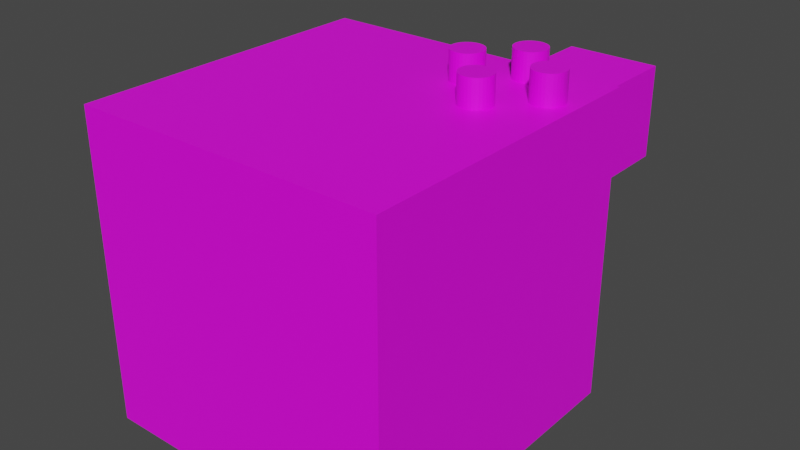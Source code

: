 # Source: controller.blend  (saved by Blender 2.93.21; exported with 4.5.12 LTS)
import bpy
from mathutils import Matrix  # noqa: F401  (used for matrix-valued properties, if any)

bpy.ops.wm.read_factory_settings(use_empty=True)
scene = bpy.context.scene
scene.name = 'Scene'

# ---- collections
col_buttons = bpy.data.collections.new('Buttons'); scene.collection.children.link(col_buttons)

# ---- images (referenced by path relative to the original .blend; pixels are not part of the script)
import os
ASSET_DIR = os.environ.get("B2B_ASSET_DIR", "")  # directory of the original .blend (textures are referenced by path, not embedded)
HERE = os.path.dirname(os.path.abspath(__file__))  # packed textures are extracted next to this script under _unpacked/

def load_image(name, relpath, width, height, colorspace="sRGB"):
    """Load a texture the original file referenced (path relative to the .blend, or extracted next to this script)."""
    p = next((c for c in (os.path.join(HERE, relpath), os.path.join(ASSET_DIR, relpath)) if relpath and os.path.exists(c)), "")
    if p:
        img = bpy.data.images.load(p, check_existing=True)
        img.name = name
    else:  # same state as the original file: an image datablock whose file is absent (Cycles renders it pink)
        img = bpy.data.images.new(name, width, height)
        img.source = "FILE"
        img.filepath = "//" + (relpath or name)
    img.colorspace_settings.name = colorspace
    return img
img_ds5_png = load_image('ds5.png', 'ds5.png', 1024, 1024, 'sRGB')

# ---- materials (node trees are filled in below, after node groups)
mat_ds4_texture = bpy.data.materials.new('DS4 Texture')
mat_ds4_texture.alpha_threshold = 0.0
mat_ds4_texture.use_transparent_shadow = False
mat_ds4_texture.line_color = (0.0, 0.0, 0.0, 1.0)

# ---- material node trees
mat_ds4_texture.use_nodes = True; mat_ds4_texture.node_tree.nodes.clear()
_N = mat_ds4_texture.node_tree.nodes; _L = mat_ds4_texture.node_tree.links
n0 = _N.new('ShaderNodeOutputMaterial'); n0.name = 'Material Output'; n0.location = (264, 281)
n1 = _N.new('ShaderNodeBsdfPrincipled'); n1.name = 'Principled BSDF'; n1.location = (-24, 287)
n1.distribution = 'GGX'
n1.subsurface_method = 'BURLEY'
n1.inputs[3].default_value = 1.45
n1.inputs[27].default_value = (0.0, 0.0, 0.0, 1.0)
n1.inputs[28].default_value = 1.0
n2 = _N.new('ShaderNodeTexImage'); n2.name = 'Image Texture'; n2.location = (-403, 246)
n2.image = img_ds5_png
_L.new(n1.outputs[0], n0.inputs[0])
_L.new(n2.outputs[0], n1.inputs[0])
n0.is_active_output = True

# ---- world
world_world = bpy.data.worlds.new('World'); scene.world = world_world
world_world.use_nodes = True; world_world.node_tree.nodes.clear()
_N = world_world.node_tree.nodes; _L = world_world.node_tree.links
n0 = _N.new('ShaderNodeOutputWorld'); n0.name = 'World Output'; n0.location = (300, 300)
n1 = _N.new('ShaderNodeBackground'); n1.name = 'Background'; n1.location = (10, 300)
n1.inputs[0].default_value = (0.05088, 0.05088, 0.05088, 1.0)
_L.new(n1.outputs[0], n0.inputs[0])
n0.is_active_output = True
world_world.color = (0.05088, 0.05088, 0.05088)
world_world.use_sun_shadow = False
world_world.sun_shadow_jitter_overblur = 0.0

# ---- meshes
me_cube = bpy.data.meshes.new('Cube')
me_cube.from_pydata([(1.0, 1.0, 1.0), (1.0, 1.0, -1.0), (1.0, -1.0, 1.0), (1.0, -1.0, -1.0), (-1.0, 1.0, 1.0), (-1.0, 1.0, -1.0), (-1.0, -1.0, 1.0), (-1.0, -1.0, -1.0)], [], [(0, 4, 6, 2), (3, 2, 6, 7), (7, 6, 4, 5), (5, 1, 3, 7), (1, 0, 2, 3), (5, 4, 0, 1)])
_uv = me_cube.uv_layers.new(name='UVMap')
_uv.uv.foreach_set('vector', [0.999, 1.1, -0.01494, 1.1, -0.01494, -0.1004, 0.999, -0.1004, 0.375, 0.75, 0.625, 0.75, 0.625, 1.0, 0.375, 1.0, 0.375, 0.0, 0.625, 0.0, 0.625, 0.25, 0.375, 0.25, 0.125, 0.5, 0.375, 0.5, 0.375, 0.75, 0.125, 0.75, 0.375, 0.5, 0.625, 0.5, 0.625, 0.75, 0.375, 0.75, 0.375, 0.25, 0.625, 0.25, 0.625, 0.5, 0.375, 0.5])
me_cube.materials.append(mat_ds4_texture)
me_cube.use_remesh_preserve_volume = False
me_cube.use_remesh_preserve_attributes = False
me_cube.use_mirror_vertex_groups = False
me_cube.update()
me_button = bpy.data.meshes.new('Button')
me_button.from_pydata([(0.0, 1.0, -1.0), (0.0, 1.0, 1.0), (0.1951, 0.9808, -1.0), (0.1951, 0.9808, 1.0), (0.3827, 0.9239, -1.0), (0.3827, 0.9239, 1.0), (0.5556, 0.8315, -1.0), (0.5556, 0.8315, 1.0), (0.7071, 0.7071, -1.0), (0.7071, 0.7071, 1.0), (0.8315, 0.5556, -1.0), (0.8315, 0.5556, 1.0), (0.9239, 0.3827, -1.0), (0.9239, 0.3827, 1.0), (0.9808, 0.1951, -1.0), (0.9808, 0.1951, 1.0), (1.0, -4.371e-08, -1.0), (1.0, -4.371e-08, 1.0), (0.9808, -0.1951, -1.0), (0.9808, -0.1951, 1.0), (0.9239, -0.3827, -1.0), (0.9239, -0.3827, 1.0), (0.8315, -0.5556, -1.0), (0.8315, -0.5556, 1.0), (0.7071, -0.7071, -1.0), (0.7071, -0.7071, 1.0), (0.5556, -0.8315, -1.0), (0.5556, -0.8315, 1.0), (0.3827, -0.9239, -1.0), (0.3827, -0.9239, 1.0), (0.1951, -0.9808, -1.0), (0.1951, -0.9808, 1.0), (-8.742e-08, -1.0, -1.0), (-8.742e-08, -1.0, 1.0), (-0.1951, -0.9808, -1.0), (-0.1951, -0.9808, 1.0), (-0.3827, -0.9239, -1.0), (-0.3827, -0.9239, 1.0), (-0.5556, -0.8315, -1.0), (-0.5556, -0.8315, 1.0), (-0.7071, -0.7071, -1.0), (-0.7071, -0.7071, 1.0), (-0.8315, -0.5556, -1.0), (-0.8315, -0.5556, 1.0), (-0.9239, -0.3827, -1.0), (-0.9239, -0.3827, 1.0), (-0.9808, -0.1951, -1.0), (-0.9808, -0.1951, 1.0), (-1.0, 1.192e-08, -1.0), (-1.0, 1.192e-08, 1.0), (-0.9808, 0.1951, -1.0), (-0.9808, 0.1951, 1.0), (-0.9239, 0.3827, -1.0), (-0.9239, 0.3827, 1.0), (-0.8315, 0.5556, -1.0), (-0.8315, 0.5556, 1.0), (-0.7071, 0.7071, -1.0), (-0.7071, 0.7071, 1.0), (-0.5556, 0.8315, -1.0), (-0.5556, 0.8315, 1.0), (-0.3827, 0.9239, -1.0), (-0.3827, 0.9239, 1.0), (-0.1951, 0.9808, -1.0), (-0.1951, 0.9808, 1.0)], [], [(0, 1, 3, 2), (2, 3, 5, 4), (4, 5, 7, 6), (6, 7, 9, 8), (8, 9, 11, 10), (10, 11, 13, 12), (12, 13, 15, 14), (14, 15, 17, 16), (16, 17, 19, 18), (18, 19, 21, 20), (20, 21, 23, 22), (22, 23, 25, 24), (24, 25, 27, 26), (26, 27, 29, 28), (28, 29, 31, 30), (30, 31, 33, 32), (32, 33, 35, 34), (34, 35, 37, 36), (36, 37, 39, 38), (38, 39, 41, 40), (40, 41, 43, 42), (42, 43, 45, 44), (44, 45, 47, 46), (46, 47, 49, 48), (48, 49, 51, 50), (50, 51, 53, 52), (52, 53, 55, 54), (54, 55, 57, 56), (56, 57, 59, 58), (58, 59, 61, 60), (3, 1, 63, 61, 59, 57, 55, 53, 51, 49, 47, 45, 43, 41, 39, 37, 35, 33, 31, 29, 27, 25, 23, 21, 19, 17, 15, 13, 11, 9, 7, 5), (60, 61, 63, 62), (62, 63, 1, 0), (0, 2, 4, 6, 8, 10, 12, 14, 16, 18, 20, 22, 24, 26, 28, 30, 32, 34, 36, 38, 40, 42, 44, 46, 48, 50, 52, 54, 56, 58, 60, 62)])
_uv = me_button.uv_layers.new(name='UVMap')
_uv.uv.foreach_set('vector', [1.0, 0.5, 1.0, 1.0, 0.9688, 1.0, 0.9688, 0.5, 0.9688, 0.5, 0.9688, 1.0, 0.9375, 1.0, 0.9375, 0.5, 0.9375, 0.5, 0.9375, 1.0, 0.9062, 1.0, 0.9062, 0.5, 0.9062, 0.5, 0.9062, 1.0, 0.875, 1.0, 0.875, 0.5, 0.875, 0.5, 0.875, 1.0, 0.8438, 1.0, 0.8438, 0.5, 0.8438, 0.5, 0.8438, 1.0, 0.8125, 1.0, 0.8125, 0.5, 0.8125, 0.5, 0.8125, 1.0, 0.7812, 1.0, 0.7812, 0.5, 0.7812, 0.5, 0.7812, 1.0, 0.75, 1.0, 0.75, 0.5, 0.75, 0.5, 0.75, 1.0, 0.7188, 1.0, 0.7188, 0.5, 0.7188, 0.5, 0.7188, 1.0, 0.6875, 1.0, 0.6875, 0.5, 0.6875, 0.5, 0.6875, 1.0, 0.6562, 1.0, 0.6562, 0.5, 0.6562, 0.5, 0.6562, 1.0, 0.625, 1.0, 0.625, 0.5, 0.625, 0.5, 0.625, 1.0, 0.5938, 1.0, 0.5938, 0.5, 0.5938, 0.5, 0.5938, 1.0, 0.5625, 1.0, 0.5625, 0.5, 0.5625, 0.5, 0.5625, 1.0, 0.5312, 1.0, 0.5312, 0.5, 0.5312, 0.5, 0.5312, 1.0, 0.5, 1.0, 0.5, 0.5, 0.5, 0.5, 0.5, 1.0, 0.4688, 1.0, 0.4688, 0.5, 0.4688, 0.5, 0.4688, 1.0, 0.4375, 1.0, 0.4375, 0.5, 0.4375, 0.5, 0.4375, 1.0, 0.4062, 1.0, 0.4062, 0.5, 0.4062, 0.5, 0.4062, 1.0, 0.375, 1.0, 0.375, 0.5, 0.375, 0.5, 0.375, 1.0, 0.3438, 1.0, 0.3438, 0.5, 0.3438, 0.5, 0.3438, 1.0, 0.3125, 1.0, 0.3125, 0.5, 0.3125, 0.5, 0.3125, 1.0, 0.2812, 1.0, 0.2812, 0.5, 0.2812, 0.5, 0.2812, 1.0, 0.25, 1.0, 0.25, 0.5, 0.25, 0.5, 0.25, 1.0, 0.2188, 1.0, 0.2188, 0.5, 0.2188, 0.5, 0.2188, 1.0, 0.1875, 1.0, 0.1875, 0.5, 0.1875, 0.5, 0.1875, 1.0, 0.1562, 1.0, 0.1562, 0.5, 0.1562, 0.5, 0.1562, 1.0, 0.125, 1.0, 0.125, 0.5, 0.125, 0.5, 0.125, 1.0, 0.09375, 1.0, 0.09375, 0.5, 0.09375, 0.5, 0.09375, 1.0, 0.0625, 1.0, 0.0625, 0.5, 0.2968, 0.4854, 0.25, 0.49, 0.2032, 0.4854, 0.1582, 0.4717, 0.1167, 0.4496, 0.08029, 0.4197, 0.05045, 0.3833, 0.02827, 0.3418, 0.01461, 0.2968, 0.01, 0.25, 0.01461, 0.2032, 0.02827, 0.1582, 0.05045, 0.1167, 0.08029, 0.08029, 0.1167, 0.05045, 0.1582, 0.02827, 0.2032, 0.01461, 0.25, 0.01, 0.2968, 0.01461, 0.3418, 0.02827, 0.3833, 0.05045, 0.4197, 0.08029, 0.4496, 0.1167, 0.4717, 0.1582, 0.4854, 0.2032, 0.49, 0.25, 0.4854, 0.2968, 0.4717, 0.3418, 0.4496, 0.3833, 0.4197, 0.4197, 0.3833, 0.4496, 0.3418, 0.4717, 0.0625, 0.5, 0.0625, 1.0, 0.03125, 1.0, 0.03125, 0.5, 0.03125, 0.5, 0.03125, 1.0, 0.0, 1.0, 0.0, 0.5, 0.75, 0.49, 0.7968, 0.4854, 0.8418, 0.4717, 0.8833, 0.4496, 0.9197, 0.4197, 0.9496, 0.3833, 0.9717, 0.3418, 0.9854, 0.2968, 0.99, 0.25, 0.9854, 0.2032, 0.9717, 0.1582, 0.9496, 0.1167, 0.9197, 0.08029, 0.8833, 0.05045, 0.8418, 0.02827, 0.7968, 0.01461, 0.75, 0.01, 0.7032, 0.01461, 0.6582, 0.02827, 0.6167, 0.05045, 0.5803, 0.08029, 0.5504, 0.1167, 0.5283, 0.1582, 0.5146, 0.2032, 0.51, 0.25, 0.5146, 0.2968, 0.5283, 0.3418, 0.5504, 0.3833, 0.5803, 0.4197, 0.6167, 0.4496, 0.6582, 0.4717, 0.7032, 0.4854])
me_button.materials.append(mat_ds4_texture)
me_button.use_remesh_fix_poles = True
me_button.use_remesh_preserve_attributes = False
me_button.update()
me_trigger = bpy.data.meshes.new('Trigger')
me_trigger.from_pydata([(-1.0, 0.0, -2.0), (-1.0, 0.0, 0.0), (-1.0, 2.0, -2.0), (-1.0, 2.0, 0.0), (1.0, 0.0, -2.0), (1.0, 0.0, 0.0), (1.0, 2.0, -2.0), (1.0, 2.0, 0.0)], [], [(0, 1, 3, 2), (2, 3, 7, 6), (6, 7, 5, 4), (4, 5, 1, 0), (2, 6, 4, 0), (7, 3, 1, 5)])
_uv = me_trigger.uv_layers.new(name='UVMap')
_uv.uv.foreach_set('vector', [0.375, 0.0, 0.625, 0.0, 0.625, 0.25, 0.375, 0.25, 0.375, 0.25, 0.625, 0.25, 0.625, 0.5, 0.375, 0.5, 0.375, 0.5, 0.625, 0.5, 0.625, 0.75, 0.375, 0.75, 0.375, 0.75, 0.625, 0.75, 0.625, 1.0, 0.375, 1.0, 0.125, 0.5, 0.375, 0.5, 0.375, 0.75, 0.125, 0.75, 0.625, 0.5, 0.875, 0.5, 0.875, 0.75, 0.625, 0.75])
me_trigger.materials.append(mat_ds4_texture)
me_trigger.use_remesh_fix_poles = True
me_trigger.use_remesh_preserve_attributes = False
me_trigger.update()

# ---- objects
ob_frame = bpy.data.objects.new('Frame', me_cube)
ob_buttony = bpy.data.objects.new('ButtonY', me_button)
ob_buttonx = bpy.data.objects.new('ButtonX', me_button)
ob_buttonb = bpy.data.objects.new('ButtonB', me_button)
ob_buttona = bpy.data.objects.new('ButtonA', me_button)
ob_tr = bpy.data.objects.new('TR', me_trigger)

# ---- transforms, parenting, visibility, modifiers, constraints
ob_frame.location = (0.0, 0.0, 0.0)
ob_frame.lock_rotations_4d = False
ob_frame.empty_display_type = 'ARROWS'
ob_frame.lineart.crease_threshold = 0.0
ob_buttony.parent = ob_frame
ob_buttony.matrix_parent_inverse = Matrix(((1.0, -0.0, -0.0, -0.106), (-0.0, 1.0, 0.0, 0.03553), (-0.0, -0.0, 1.0, -0.09127), (-0.0, 0.0, -0.0, 1.0)))
ob_buttony.location = (0.6481, 0.7781, 1.168)
ob_buttony.scale = (-0.1019, -0.1019, -0.1019)
ob_buttony.instance_type = 'VERTS'
ob_buttonx.parent = ob_frame
ob_buttonx.matrix_parent_inverse = Matrix(((1.0, -0.0, -0.0, -0.106), (-0.0, 1.0, 0.0, 0.03553), (-0.0, -0.0, 1.0, -0.09127), (-0.0, 0.0, -0.0, 1.0)))
ob_buttonx.location = (0.4053, 0.528, 1.172)
ob_buttonx.scale = (-0.1019, -0.1019, -0.1019)
ob_buttonx.instance_type = 'VERTS'
ob_buttonb.parent = ob_frame
ob_buttonb.matrix_parent_inverse = Matrix(((1.0, -0.0, -0.0, -0.106), (-0.0, 1.0, 0.0, 0.03553), (-0.0, -0.0, 1.0, -0.09127), (-0.0, 0.0, -0.0, 1.0)))
ob_buttonb.location = (0.9274, 0.5331, 1.176)
ob_buttonb.scale = (-0.1019, -0.1019, -0.1019)
ob_buttonb.instance_type = 'VERTS'
ob_buttona.parent = ob_frame
ob_buttona.matrix_parent_inverse = Matrix(((1.0, -0.0, -0.0, -0.106), (-0.0, 1.0, 0.0, 0.03553), (-0.0, -0.0, 1.0, -0.09127), (-0.0, 0.0, -0.0, 1.0)))
ob_buttona.location = (0.6561, 0.2675, 1.165)
ob_buttona.scale = (-0.1019, -0.1019, -0.1019)
ob_buttona.instance_type = 'VERTS'
ob_tr.parent = ob_frame
ob_tr.matrix_parent_inverse = Matrix(((1.0, -0.0, -0.0, -0.106), (-0.0, 1.0, 0.0, 0.03553), (-0.0, -0.0, 1.0, -0.09127), (-0.0, 0.0, -0.0, 1.0)))
ob_tr.location = (0.6615, 1.089, 0.99)
ob_tr.scale = (0.2911, 0.2911, 0.2911)

# ---- collection membership
scene.collection.objects.link(ob_frame)
col_buttons.objects.link(ob_buttony)
col_buttons.objects.link(ob_buttonx)
col_buttons.objects.link(ob_buttonb)
col_buttons.objects.link(ob_buttona)
col_buttons.objects.link(ob_tr)

# ---- scene / render settings (as saved in the file)
scene.frame_start = 1; scene.frame_end = 250; scene.frame_set(151)
scene.render.engine = 'BLENDER_EEVEE_NEXT'
scene.cycles.use_denoising = False
scene.cycles.samples = 128
scene.cycles.sampling_pattern = 'TABULATED_SOBOL'
scene.cycles.use_adaptive_sampling = False
scene.cycles.use_light_tree = False
scene.view_settings.view_transform = 'Filmic'
bpy.context.view_layer.update()

# ---- added for rendering (the .blend has no active camera and no usable light): camera, sun
cam_auto = bpy.data.cameras.new('AutoCamera')
cam_auto.lens = 50.0
cam_auto.sensor_width = 36.0
cam_auto.clip_end = 1000.0
ob_auto_camera = bpy.data.objects.new('AutoCamera', cam_auto)
scene.collection.objects.link(ob_auto_camera)
ob_auto_camera.location = (3.71301, -4.10236, 3.06353)
ob_auto_camera.rotation_euler = (1.09748, -7.21219e-08, 0.694738)
scene.camera = ob_auto_camera
light_auto_sun = bpy.data.lights.new('AutoSun', 'SUN')
light_auto_sun.energy = 3.0
light_auto_sun.angle = 0.0523599
ob_auto_sun = bpy.data.objects.new('AutoSun', light_auto_sun)
scene.collection.objects.link(ob_auto_sun)
ob_auto_sun.rotation_euler = (0.872665, 0.174533, 0.523599)
bpy.context.view_layer.update()
